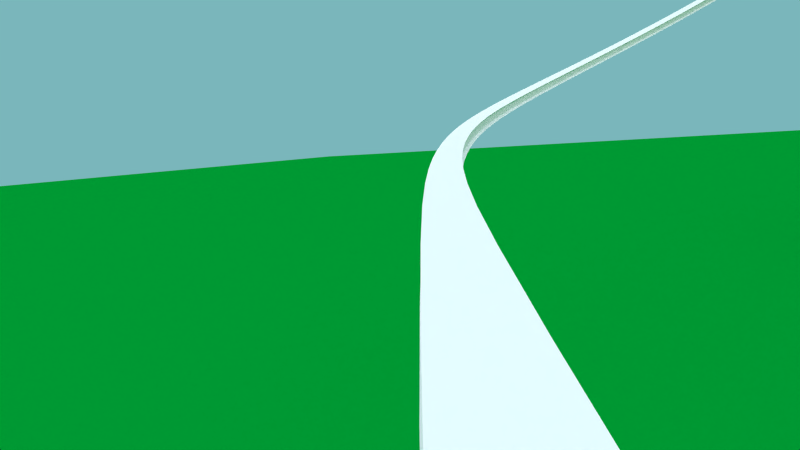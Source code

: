 # Source: rollercoasterr5.blend  (saved by Blender 2.76.0; exported with 4.5.12 LTS)
import bpy
from mathutils import Matrix  # noqa: F401  (used for matrix-valued properties, if any)

bpy.ops.wm.read_factory_settings(use_empty=True)
scene = bpy.context.scene
scene.name = 'Scene'

# ---- collections
col_collection_1 = bpy.data.collections.new('Collection 1'); scene.collection.children.link(col_collection_1)
col_collection_6 = bpy.data.collections.new('Collection 6'); scene.collection.children.link(col_collection_6)
col_collection_6.hide_render = True
col_collection_6.hide_viewport = True
col_neeeeew = bpy.data.collections.new('neeeeew')  # instanced only; not linked into the scene
col_station = bpy.data.collections.new('Station')  # instanced only; not linked into the scene
col_support = bpy.data.collections.new('support')  # instanced only; not linked into the scene

# ---- materials (node trees are filled in below, after node groups)
mat_material_002 = bpy.data.materials.new('Material.002')
mat_material_002.alpha_threshold = 0.0
mat_material_002.roughness = 0.5
mat_material_001 = bpy.data.materials.new('Material.001')
mat_material_001.alpha_threshold = 0.0
mat_material_001.roughness = 0.5

# ---- material node trees
mat_material_002.use_nodes = True; mat_material_002.node_tree.nodes.clear()
_N = mat_material_002.node_tree.nodes; _L = mat_material_002.node_tree.links
n0 = _N.new('ShaderNodeOutputMaterial'); n0.name = 'Material Output'; n0.location = (300, 300)
n1 = _N.new('ShaderNodeBsdfDiffuse'); n1.name = 'Diffuse BSDF'; n1.location = (10, 300)
n1.inputs[0].default_value = (0.0, 0.2598, 0.02613, 1.0)
_L.new(n1.outputs[0], n0.inputs[0])
n0.is_active_output = True
mat_material_001.use_nodes = True; mat_material_001.node_tree.nodes.clear()
_N = mat_material_001.node_tree.nodes; _L = mat_material_001.node_tree.links
n0 = _N.new('ShaderNodeOutputMaterial'); n0.name = 'Material Output'; n0.location = (300, 300)
n1 = _N.new('ShaderNodeBsdfDiffuse'); n1.name = 'Diffuse BSDF'; n1.location = (10, 300)
_L.new(n1.outputs[0], n0.inputs[0])
n0.is_active_output = True

# ---- world
world_world = bpy.data.worlds.new('World'); scene.world = world_world
world_world.use_nodes = True; world_world.node_tree.nodes.clear()
_N = world_world.node_tree.nodes; _L = world_world.node_tree.links
n0 = _N.new('ShaderNodeOutputWorld'); n0.name = 'World Output'; n0.location = (300, 300)
n1 = _N.new('ShaderNodeBackground'); n1.name = 'Background'; n1.location = (10, 300)
n1.inputs[0].default_value = (0.1946, 0.4691, 0.4969, 1.0)
_L.new(n1.outputs[0], n0.inputs[0])
n0.is_active_output = True
world_world.color = (0.05088, 0.05088, 0.05088)
world_world.use_sun_shadow = False
world_world.sun_shadow_jitter_overblur = 0.0
world_world.cycles.sampling_method = 'MANUAL'
world_world.cycles.sample_map_resolution = 256
world_world.light_settings.ao_factor = 0.8
world_world.light_settings.distance = 55.0

# ---- cameras
cam_camera_015 = bpy.data.cameras.new('Camera.015')
cam_camera_015.clip_end = 100.0
cam_camera_015.lens = 24.15
cam_camera_015.sensor_width = 32.0
cam_camera_015.sensor_height = 18.0
cam_camera_015.display_size = 2.0
cam_camera_015.dof.focus_distance = 0.0
cam_camera_012 = bpy.data.cameras.new('Camera.012')
cam_camera_012.clip_end = 100.0
cam_camera_012.lens = 35.0
cam_camera_012.sensor_width = 32.0
cam_camera_012.sensor_height = 18.0
cam_camera_012.display_size = 2.0
cam_camera_012.dof.focus_distance = 0.0
cam_camera_010 = bpy.data.cameras.new('Camera.010')
cam_camera_010.clip_end = 100.0
cam_camera_010.lens = 35.0
cam_camera_010.sensor_width = 32.0
cam_camera_010.sensor_height = 18.0
cam_camera_010.display_size = 2.0
cam_camera_010.dof.focus_distance = 0.0
cam_camera_005 = bpy.data.cameras.new('Camera.005')
cam_camera_005.clip_end = 100.0
cam_camera_005.lens = 25.38
cam_camera_005.sensor_width = 32.0
cam_camera_005.sensor_height = 18.0
cam_camera_005.display_size = 2.0
cam_camera_005.dof.focus_distance = 0.0
cam_camera_021 = bpy.data.cameras.new('Camera.021')
cam_camera_021.clip_end = 100.0
cam_camera_021.lens = 17.0
cam_camera_021.sensor_width = 32.0
cam_camera_021.sensor_height = 18.0
cam_camera_021.display_size = 2.0
cam_camera_021.dof.focus_distance = 0.0
cam_camera_020 = bpy.data.cameras.new('Camera.020')
cam_camera_020.clip_end = 100.0
cam_camera_020.lens = 17.0
cam_camera_020.sensor_width = 32.0
cam_camera_020.sensor_height = 18.0
cam_camera_020.display_size = 2.0
cam_camera_020.dof.focus_distance = 0.0
cam_camera_019 = bpy.data.cameras.new('Camera.019')
cam_camera_019.clip_end = 100.0
cam_camera_019.lens = 24.53
cam_camera_019.sensor_width = 32.0
cam_camera_019.sensor_height = 18.0
cam_camera_019.display_size = 2.0
cam_camera_019.dof.focus_distance = 0.0
cam_camera_016 = bpy.data.cameras.new('Camera.016')
cam_camera_016.clip_end = 100.0
cam_camera_016.lens = 17.0
cam_camera_016.sensor_width = 32.0
cam_camera_016.sensor_height = 18.0
cam_camera_016.display_size = 2.0
cam_camera_016.dof.focus_distance = 0.0
cam_camera_011 = bpy.data.cameras.new('Camera.011')
cam_camera_011.clip_end = 100.0
cam_camera_011.lens = 15.86
cam_camera_011.sensor_width = 58.46
cam_camera_011.sensor_height = 18.0
cam_camera_011.display_size = 2.0
cam_camera_011.show_composition_thirds = True
cam_camera_011.show_composition_golden = True
cam_camera_011.dof.focus_distance = 0.0
cam_camera_008 = bpy.data.cameras.new('Camera.008')
cam_camera_008.clip_end = 100.0
cam_camera_008.lens = 18.01
cam_camera_008.sensor_width = 32.0
cam_camera_008.sensor_height = 18.0
cam_camera_008.display_size = 2.0
cam_camera_008.dof.focus_distance = 0.0
cam_camera_006 = bpy.data.cameras.new('Camera.006')
cam_camera_006.clip_end = 100.0
cam_camera_006.lens = 31.32
cam_camera_006.sensor_width = 32.0
cam_camera_006.sensor_height = 18.0
cam_camera_006.display_size = 2.0
cam_camera_006.dof.focus_distance = 0.0
cam_camera = bpy.data.cameras.new('Camera')
cam_camera.clip_end = 100.0
cam_camera.lens = 21.45
cam_camera.sensor_width = 32.0
cam_camera.sensor_height = 18.0
cam_camera.ortho_scale = 7.314
cam_camera.dof.focus_distance = 0.0
cam_camera_003 = bpy.data.cameras.new('Camera.003')
cam_camera_003.clip_end = 100.0
cam_camera_003.lens = 18.47
cam_camera_003.sensor_width = 32.0
cam_camera_003.sensor_height = 18.0
cam_camera_003.display_size = 2.0
cam_camera_003.dof.focus_distance = 0.0
cam_camera_002 = bpy.data.cameras.new('Camera.002')
cam_camera_002.clip_end = 100.0
cam_camera_002.lens = 35.0
cam_camera_002.sensor_width = 32.0
cam_camera_002.sensor_height = 18.0
cam_camera_002.display_size = 2.0
cam_camera_002.dof.focus_distance = 0.0
cam_camera_001 = bpy.data.cameras.new('Camera.001')
cam_camera_001.clip_end = 100.0
cam_camera_001.lens = 35.0
cam_camera_001.sensor_width = 32.0
cam_camera_001.sensor_height = 18.0
cam_camera_001.display_size = 2.0
cam_camera_001.dof.focus_distance = 0.0
cam_camera_007 = bpy.data.cameras.new('Camera.007')
cam_camera_007.clip_end = 100.0
cam_camera_007.lens = 26.57
cam_camera_007.sensor_width = 32.0
cam_camera_007.sensor_height = 18.0
cam_camera_007.display_size = 2.0
cam_camera_007.dof.focus_distance = 0.0
cam_camera_004 = bpy.data.cameras.new('Camera.004')
cam_camera_004.clip_end = 100.0
cam_camera_004.lens = 35.0
cam_camera_004.sensor_width = 32.0
cam_camera_004.sensor_height = 18.0
cam_camera_004.display_size = 2.0
cam_camera_004.dof.focus_distance = 0.0
cam_camera_009 = bpy.data.cameras.new('Camera.009')
cam_camera_009.clip_end = 100.0
cam_camera_009.lens = 27.05
cam_camera_009.sensor_width = 32.0
cam_camera_009.sensor_height = 18.0
cam_camera_009.display_size = 2.0
cam_camera_009.dof.focus_distance = 0.0

# ---- lights
light_sun_002 = bpy.data.lights.new('Sun.002', 'SUN')
light_sun_002.transmission_factor = 0.0
light_sun_002.angle = 0.1993
light_sun_002.energy = 2.0
light_sun_002.shadow_buffer_clip_start = 0.5
light_sun_002.shadow_soft_size = 0.1
light_sun_002.shadow_cascade_max_distance = 1000.0
light_sun_002.cycles.use_multiple_importance_sampling = False
light_sun_001 = bpy.data.lights.new('Sun.001', 'SUN')
light_sun_001.color = (1.0, 0.9576, 0.9893)
light_sun_001.transmission_factor = 0.0
light_sun_001.angle = 2.214
light_sun_001.energy = 2.0
light_sun_001.shadow_buffer_clip_start = 0.5
light_sun_001.shadow_soft_size = 2.0
light_sun_001.shadow_cascade_max_distance = 1000.0
light_sun_001.cycles.use_multiple_importance_sampling = False
light_sun = bpy.data.lights.new('Sun', 'SUN')
light_sun.transmission_factor = 0.0
light_sun.angle = 3.121
light_sun.energy = 0.8
light_sun.shadow_buffer_clip_start = 0.5
light_sun.shadow_soft_size = 99.0
light_sun.shadow_cascade_max_distance = 1000.0
light_sun.cycles.max_bounces = 5
light_sun.cycles.use_multiple_importance_sampling = False

# ---- meshes
me_sphere_001 = bpy.data.meshes.new('Sphere.001')
me_sphere_001.from_pydata([(-0.1951, 0.0, 0.7658), (-0.3827, 0.0, 0.7089), (-0.5556, 0.0, 0.6165), (-0.7071, 0.0, 0.4921), (-0.8315, 0.0, 0.3406), (-0.9239, 0.0, 0.1677), (-0.9808, 0.0, -0.01987), (-0.1913, 0.03806, 0.7658), (-0.3753, 0.07466, 0.7089), (-0.5449, 0.1084, 0.6165), (-0.6935, 0.1379, 0.4921), (-0.8155, 0.1622, 0.3406), (-0.9061, 0.1802, 0.1677), (-0.9619, 0.1913, -0.01987), (-0.1802, 0.07466, 0.7658), (-0.3536, 0.1464, 0.7089), (-0.5133, 0.2126, 0.6165), (-0.6533, 0.2706, 0.4921), (-0.7682, 0.3182, 0.3406), (-0.8536, 0.3536, 0.1677), (-0.9061, 0.3753, -0.01987), (-0.1622, 0.1084, 0.7658), (-0.3182, 0.2126, 0.7089), (-0.4619, 0.3087, 0.6165), (-0.5879, 0.3928, 0.4921), (-0.6913, 0.4619, 0.3406), (-0.7682, 0.5133, 0.1677), (-0.8155, 0.5449, -0.01987), (-0.1379, 0.1379, 0.7658), (-0.2706, 0.2706, 0.7089), (-0.3928, 0.3928, 0.6165), (-0.5, 0.5, 0.4921), (-0.5879, 0.5879, 0.3406), (-0.6533, 0.6533, 0.1677), (-0.6935, 0.6935, -0.01987), (-0.1084, 0.1622, 0.7658), (-0.2126, 0.3182, 0.7089), (-0.3087, 0.4619, 0.6165), (-0.3928, 0.5879, 0.4921), (-0.4619, 0.6913, 0.3406), (-0.5133, 0.7682, 0.1677), (-0.5449, 0.8155, -0.01987), (-0.07466, 0.1802, 0.7658), (-0.1464, 0.3536, 0.7089), (-0.2126, 0.5133, 0.6165), (-0.2706, 0.6533, 0.4921), (-0.3182, 0.7682, 0.3406), (-0.3536, 0.8536, 0.1677), (-0.3753, 0.9061, -0.01987), (-0.03806, 0.1913, 0.7658), (-0.07466, 0.3753, 0.7089), (-0.1084, 0.5449, 0.6165), (-0.1379, 0.6935, 0.4921), (-0.1622, 0.8155, 0.3406), (-0.1802, 0.9061, 0.1677), (-0.1913, 0.9619, -0.01987), (3.266e-07, 0.1951, 0.7658), (3.192e-07, 0.3827, 0.7089), (3.117e-07, 0.5556, 0.6165), (3.192e-07, 0.7071, 0.4921), (3.341e-07, 0.8315, 0.3406), (2.745e-07, 0.9239, 0.1677), (3.937e-07, 0.9808, -0.01987), (0.03806, 0.1913, 0.7658), (0.07466, 0.3753, 0.7089), (0.1084, 0.5449, 0.6165), (0.138, 0.6935, 0.4921), (0.1622, 0.8155, 0.3406), (0.1802, 0.9061, 0.1677), (0.1913, 0.9619, -0.01987), (0.07466, 0.1802, 0.7658), (0.1464, 0.3536, 0.7089), (0.2126, 0.5133, 0.6165), (0.2706, 0.6533, 0.4921), (0.3182, 0.7682, 0.3406), (0.3536, 0.8536, 0.1677), (0.3753, 0.9061, -0.01987), (0.1084, 0.1622, 0.7658), (0.2126, 0.3182, 0.7089), (0.3087, 0.4619, 0.6165), (0.3928, 0.5879, 0.4921), (0.4619, 0.6913, 0.3406), (0.5133, 0.7682, 0.1677), (0.5449, 0.8155, -0.01987), (0.138, 0.1379, 0.7658), (0.2706, 0.2706, 0.7089), (0.3928, 0.3928, 0.6165), (0.5, 0.5, 0.4921), (0.5879, 0.5879, 0.3406), (0.6533, 0.6533, 0.1677), (0.6935, 0.6935, -0.01987), (0.1622, 0.1084, 0.7658), (0.3182, 0.2126, 0.7089), (0.4619, 0.3087, 0.6165), (0.5879, 0.3928, 0.4921), (0.6913, 0.4619, 0.3406), (0.7682, 0.5133, 0.1677), (0.8155, 0.5449, -0.01987), (0.1802, 0.07466, 0.7658), (0.3536, 0.1464, 0.7089), (0.5133, 0.2126, 0.6165), (0.6533, 0.2706, 0.4921), (0.7682, 0.3182, 0.3406), (0.8536, 0.3536, 0.1677), (0.9061, 0.3753, -0.01987), (0.9239, 0.3827, -0.215), (0.1913, 0.03806, 0.7658), (0.3753, 0.07466, 0.7089), (0.5449, 0.1084, 0.6165), (0.6935, 0.1379, 0.4921), (0.8155, 0.1622, 0.3406), (0.9061, 0.1802, 0.1677), (0.9619, 0.1913, -0.01987), (0.1951, -7.212e-09, 0.7658), (0.3827, 4.122e-08, 0.7089), (0.5556, 2.632e-08, 0.6165), (0.7071, -2.584e-08, 0.4921), (0.8315, -8.544e-08, 0.3406), (0.9239, 6.357e-08, 0.1677), (0.9808, -8.544e-08, -0.01987), (0.1913, -0.03806, 0.7658), (0.3753, -0.07466, 0.7089), (0.5449, -0.1084, 0.6165), (0.6935, -0.1379, 0.4921), (0.8155, -0.1622, 0.3406), (0.9061, -0.1802, 0.1677), (0.9619, -0.1913, -0.01987), (0.1802, -0.07466, 0.7658), (0.3536, -0.1464, 0.7089), (0.5133, -0.2126, 0.6165), (0.6533, -0.2706, 0.4921), (0.7682, -0.3182, 0.3406), (0.8536, -0.3536, 0.1677), (0.9061, -0.3753, -0.01987), (0.1622, -0.1084, 0.7658), (0.3182, -0.2126, 0.7089), (0.4619, -0.3087, 0.6165), (0.5879, -0.3928, 0.4921), (0.6913, -0.4619, 0.3406), (0.7682, -0.5133, 0.1677), (0.8155, -0.5449, -0.01987), (0.138, -0.1379, 0.7658), (0.2706, -0.2706, 0.7089), (0.3928, -0.3928, 0.6165), (0.5, -0.5, 0.4921), (0.5879, -0.5879, 0.3406), (0.6533, -0.6533, 0.1677), (0.6935, -0.6935, -0.01987), (0.1084, -0.1622, 0.7658), (0.2126, -0.3182, 0.7089), (0.3087, -0.4619, 0.6165), (0.3928, -0.5879, 0.4921), (0.4619, -0.6913, 0.3406), (0.5133, -0.7682, 0.1677), (0.5449, -0.8155, -0.01987), (0.07466, -0.1802, 0.7658), (0.1464, -0.3536, 0.7089), (0.2126, -0.5133, 0.6165), (0.2706, -0.6533, 0.4921), (0.3182, -0.7682, 0.3406), (0.3536, -0.8536, 0.1677), (0.3753, -0.9061, -0.01987), (0.03806, -0.1913, 0.7658), (0.07466, -0.3753, 0.7089), (0.1084, -0.5449, 0.6165), (0.1379, -0.6935, 0.4921), (0.1622, -0.8155, 0.3406), (0.1802, -0.9061, 0.1677), (0.1913, -0.9619, -0.01987), (3.117e-07, -0.1951, 0.7658), (2.819e-07, -0.3827, 0.7089), (2.819e-07, -0.5556, 0.6165), (1.851e-07, -0.7071, 0.4921), (1.404e-07, -0.8315, 0.3406), (3.192e-07, -0.9239, 0.1677), (9.567e-08, -0.9808, -0.01987), (-0.03806, -0.1913, 0.7658), (-0.07466, -0.3753, 0.7089), (-0.1084, -0.5449, 0.6165), (-0.1379, -0.6935, 0.4921), (-0.1622, -0.8155, 0.3406), (-0.1802, -0.9061, 0.1677), (-0.1913, -0.9619, -0.01987), (-0.07466, -0.1802, 0.7658), (-0.1464, -0.3536, 0.7089), (-0.2126, -0.5133, 0.6165), (-0.2706, -0.6533, 0.4921), (-0.3182, -0.7682, 0.3406), (-0.3536, -0.8536, 0.1677), (-0.3753, -0.9061, -0.01987), (-0.1084, -0.1622, 0.7658), (-0.2126, -0.3182, 0.7089), (-0.3087, -0.4619, 0.6165), (-0.3928, -0.5879, 0.4921), (-0.4619, -0.6913, 0.3406), (-0.5133, -0.7682, 0.1677), (-0.5449, -0.8155, -0.01987), (-0.1379, -0.1379, 0.7658), (-0.2706, -0.2706, 0.7089), (-0.3928, -0.3928, 0.6165), (-0.5, -0.5, 0.4921), (-0.5879, -0.5879, 0.3406), (-0.6533, -0.6533, 0.1677), (-0.6935, -0.6935, -0.01987), (-0.1622, -0.1084, 0.7658), (-0.3182, -0.2126, 0.7089), (-0.4619, -0.3087, 0.6165), (-0.5879, -0.3928, 0.4921), (-0.6913, -0.4619, 0.3406), (-0.7682, -0.5133, 0.1677), (-0.8155, -0.5449, -0.01987), (2.48e-08, -1.247e-07, 0.785), (-0.1802, -0.07466, 0.7658), (-0.3536, -0.1464, 0.7089), (-0.5133, -0.2126, 0.6165), (-0.6533, -0.2706, 0.4921), (-0.7682, -0.3182, 0.3406), (-0.8536, -0.3536, 0.1677), (-0.9061, -0.3753, -0.01987), (-0.1913, -0.03806, 0.7658), (-0.3753, -0.07466, 0.7089), (-0.5449, -0.1084, 0.6165), (-0.6935, -0.1379, 0.4921), (-0.8155, -0.1622, 0.3406), (-0.9061, -0.1802, 0.1677), (-0.9619, -0.1913, -0.01987)], [(104, 105)], [(5, 12, 11, 4), (6, 13, 12, 5), (1, 8, 7, 0), (2, 9, 8, 1), (3, 10, 9, 2), (4, 11, 10, 3), (10, 17, 16, 9), (11, 18, 17, 10), (12, 19, 18, 11), (13, 20, 19, 12), (8, 15, 14, 7), (9, 16, 15, 8), (15, 22, 21, 14), (16, 23, 22, 15), (17, 24, 23, 16), (18, 25, 24, 17), (19, 26, 25, 18), (20, 27, 26, 19), (25, 32, 31, 24), (26, 33, 32, 25), (27, 34, 33, 26), (22, 29, 28, 21), (23, 30, 29, 22), (24, 31, 30, 23), (29, 36, 35, 28), (30, 37, 36, 29), (31, 38, 37, 30), (32, 39, 38, 31), (33, 40, 39, 32), (34, 41, 40, 33), (40, 47, 46, 39), (41, 48, 47, 40), (36, 43, 42, 35), (37, 44, 43, 36), (38, 45, 44, 37), (39, 46, 45, 38), (43, 50, 49, 42), (44, 51, 50, 43), (45, 52, 51, 44), (46, 53, 52, 45), (47, 54, 53, 46), (48, 55, 54, 47), (54, 61, 60, 53), (55, 62, 61, 54), (50, 57, 56, 49), (51, 58, 57, 50), (52, 59, 58, 51), (53, 60, 59, 52), (58, 65, 64, 57), (59, 66, 65, 58), (60, 67, 66, 59), (61, 68, 67, 60), (62, 69, 68, 61), (57, 64, 63, 56), (69, 76, 75, 68), (64, 71, 70, 63), (65, 72, 71, 64), (66, 73, 72, 65), (67, 74, 73, 66), (68, 75, 74, 67), (72, 79, 78, 71), (73, 80, 79, 72), (74, 81, 80, 73), (75, 82, 81, 74), (76, 83, 82, 75), (71, 78, 77, 70), (83, 90, 89, 82), (78, 85, 84, 77), (79, 86, 85, 78), (80, 87, 86, 79), (81, 88, 87, 80), (82, 89, 88, 81), (87, 94, 93, 86), (88, 95, 94, 87), (89, 96, 95, 88), (90, 97, 96, 89), (85, 92, 91, 84), (86, 93, 92, 85), (92, 99, 98, 91), (93, 100, 99, 92), (94, 101, 100, 93), (95, 102, 101, 94), (96, 103, 102, 95), (97, 104, 103, 96), (102, 110, 109, 101), (103, 111, 110, 102), (104, 112, 111, 103), (99, 107, 106, 98), (100, 108, 107, 99), (101, 109, 108, 100), (107, 114, 113, 106), (108, 115, 114, 107), (109, 116, 115, 108), (110, 117, 116, 109), (111, 118, 117, 110), (112, 119, 118, 111), (117, 124, 123, 116), (118, 125, 124, 117), (119, 126, 125, 118), (114, 121, 120, 113), (115, 122, 121, 114), (116, 123, 122, 115), (121, 128, 127, 120), (122, 129, 128, 121), (123, 130, 129, 122), (124, 131, 130, 123), (125, 132, 131, 124), (126, 133, 132, 125), (132, 139, 138, 131), (133, 140, 139, 132), (128, 135, 134, 127), (129, 136, 135, 128), (130, 137, 136, 129), (131, 138, 137, 130), (135, 142, 141, 134), (136, 143, 142, 135), (137, 144, 143, 136), (138, 145, 144, 137), (139, 146, 145, 138), (140, 147, 146, 139), (146, 153, 152, 145), (147, 154, 153, 146), (142, 149, 148, 141), (143, 150, 149, 142), (144, 151, 150, 143), (145, 152, 151, 144), (150, 157, 156, 149), (151, 158, 157, 150), (152, 159, 158, 151), (153, 160, 159, 152), (154, 161, 160, 153), (149, 156, 155, 148), (161, 168, 167, 160), (156, 163, 162, 155), (157, 164, 163, 156), (158, 165, 164, 157), (159, 166, 165, 158), (160, 167, 166, 159), (165, 172, 171, 164), (166, 173, 172, 165), (167, 174, 173, 166), (168, 175, 174, 167), (163, 170, 169, 162), (164, 171, 170, 163), (170, 177, 176, 169), (171, 178, 177, 170), (172, 179, 178, 171), (173, 180, 179, 172), (174, 181, 180, 173), (175, 182, 181, 174), (179, 186, 185, 178), (180, 187, 186, 179), (181, 188, 187, 180), (182, 189, 188, 181), (177, 184, 183, 176), (178, 185, 184, 177), (184, 191, 190, 183), (185, 192, 191, 184), (186, 193, 192, 185), (187, 194, 193, 186), (188, 195, 194, 187), (189, 196, 195, 188), (194, 201, 200, 193), (195, 202, 201, 194), (196, 203, 202, 195), (191, 198, 197, 190), (192, 199, 198, 191), (193, 200, 199, 192), (198, 205, 204, 197), (199, 206, 205, 198), (200, 207, 206, 199), (201, 208, 207, 200), (202, 209, 208, 201), (203, 210, 209, 202), (208, 216, 215, 207), (209, 217, 216, 208), (210, 218, 217, 209), (205, 213, 212, 204), (206, 214, 213, 205), (207, 215, 214, 206), (213, 220, 219, 212), (214, 221, 220, 213), (215, 222, 221, 214), (216, 223, 222, 215), (217, 224, 223, 216), (218, 225, 224, 217), (0, 7, 211), (7, 14, 211), (14, 21, 211), (21, 28, 211), (28, 35, 211), (35, 42, 211), (42, 49, 211), (49, 56, 211), (56, 63, 211), (63, 70, 211), (70, 77, 211), (77, 84, 211), (84, 91, 211), (91, 98, 211), (98, 106, 211), (106, 113, 211), (113, 120, 211), (120, 127, 211), (127, 134, 211), (134, 141, 211), (141, 148, 211), (148, 155, 211), (155, 162, 211), (162, 169, 211), (169, 176, 211), (176, 183, 211), (183, 190, 211), (190, 197, 211), (197, 204, 211), (204, 212, 211), (212, 219, 211), (224, 5, 4, 223), (225, 6, 5, 224), (219, 0, 211), (220, 1, 0, 219), (221, 2, 1, 220), (222, 3, 2, 221), (223, 4, 3, 222)])
me_sphere_001.use_remesh_preserve_volume = False
me_sphere_001.use_remesh_preserve_attributes = False
me_sphere_001.use_mirror_vertex_groups = False
me_sphere_001.update()
me_plane = bpy.data.meshes.new('Plane')
me_plane.from_pydata([(-1.0, -1.0, 0.0), (1.0, -1.0, 0.0), (-1.0, 1.0, 0.0), (1.0, 1.0, 0.0)], [], [(0, 1, 3, 2)])
me_plane.materials.append(mat_material_002)
me_plane.use_remesh_preserve_volume = False
me_plane.use_remesh_preserve_attributes = False
me_plane.use_mirror_vertex_groups = False
me_plane.update()
me_cube_004 = bpy.data.meshes.new('Cube.004')
me_cube_004.from_pydata([(1.655, 0.477, 0.3968), (1.655, 0.477, -0.3968), (1.655, -0.477, 0.3968), (1.655, -0.477, -0.3968), (-1.637, 0.477, 0.3968), (-1.637, 0.477, -0.3968), (-1.637, -0.477, 0.3968), (-1.637, -0.477, -0.3968), (-1.637, 0.477, 0.3968), (-1.637, 0.477, -0.3968), (1.655, 0.477, 0.3968), (1.655, 0.477, -0.3968), (-1.637, -0.477, 0.3968), (1.655, -0.477, 0.3968), (1.655, -0.477, -0.3968), (-1.637, -0.477, -0.3968), (-1.637, -0.477, 0.3968), (-1.637, 0.477, 0.3968), (-1.637, 0.477, -0.3968), (-1.637, -0.477, -0.3968), (1.655, 0.477, 0.3968), (1.655, 0.477, -0.3968), (1.655, -0.477, 0.3968), (1.655, -0.477, -0.3968), (-1.637, -0.6961, 0.5759), (-1.637, 0.6961, 0.5759), (-1.637, 0.6961, -0.5759), (-1.637, -0.6961, -0.5759), (1.655, 0.6961, 0.5759), (1.655, 0.6961, -0.5759), (1.655, -0.6961, 0.5759), (1.655, -0.6961, -0.5759), (1.655, 0.8216, -0.681)], [(32, 29)], [(1, 3, 14, 11), (2, 0, 10, 13), (2, 6, 7, 3), (0, 2, 3, 1), (4, 0, 1, 5), (6, 4, 5, 7), (6, 2, 13, 12), (5, 1, 11, 9), (0, 4, 8, 10), (3, 7, 15, 14), (13, 10, 20, 22), (12, 13, 22, 16), (4, 6, 12, 8), (7, 5, 9, 15), (21, 23, 31, 29), (23, 19, 27, 31), (10, 8, 17, 20), (8, 12, 16, 17), (14, 15, 19, 23), (11, 14, 23, 21), (9, 11, 21, 18), (15, 9, 18, 19), (18, 21, 29, 26), (19, 18, 26, 27), (16, 22, 30, 24), (22, 20, 28, 30), (20, 17, 25, 28), (17, 16, 24, 25), (26, 29, 31, 27), (24, 30, 28, 25)])
me_cube_004.materials.append(mat_material_001)
me_cube_004.use_remesh_preserve_volume = False
me_cube_004.use_remesh_preserve_attributes = False
me_cube_004.use_mirror_vertex_groups = False
me_cube_004.update()

# ---- curves / text
cu_nurbscurve_001 = bpy.data.curves.new('NurbsCurve.001', 'CURVE')
cu_nurbscurve_001.dimensions = '3D'
_sp = cu_nurbscurve_001.splines.new('NURBS'); _sp.points.add(53)
_sp.points.foreach_set('co', [-1.173, 1.612, 0.0, 1.0, -0.1268, 1.612, 0.0, 1.0, 6.084, 1.612, 0.4577, 0.01, 7.666, 1.648, 0.4577, 1.0, 15.37, -3.934, 0.7116, 1.0, 17.38, -13.15, 2.957, 1.0, 13.41, -20.0, 6.715, 1.0, 7.255, -24.6, 12.99, 1.0, -6.863, -24.81, 12.74, 1.0, -20.98, -25.03, 12.48, 1.0, -23.47, -22.47, 8.668, 1.0, -25.4, -19.72, 4.458, 1.0, -25.88, -15.68, -0.7941, 1.0, -22.69, -11.57, -2.113, 1.0, -9.568, -11.82, -2.64, 1.0, -4.492, -11.9, 3.866, 1.0, -10.44, -13.88, 9.238, 1.0, -16.28, -13.9, 3.26, 1.0, -11.19, -13.28, -3.073, 1.0, 3.854, -14.05, -3.13, 1.0, 11.96, -21.83, -3.455, 1.0, 14.22, -30.23, -0.02444, 1.0, 8.375, -40.95, 2.383, 1.0, 8.375, -40.95, 2.383, 1.0, 0.8966, -46.71, 3.07, 1.0, -8.213, -46.26, 2.974, 1.0, -16.16, -43.6, 3.152, 1.0, -16.16, -43.6, 3.152, 1.0, -16.16, -43.6, 3.152, 1.0, -16.16, -43.6, 3.152, 1.0, -16.16, -43.6, 3.152, 1.0, -16.16, -43.6, 3.152, 1.0, -16.16, -43.6, 3.152, 1.0, -19.2, -40.98, 3.464, 1.0, -21.81, -37.32, 3.263, 1.0, -20.44, -32.91, 3.163, 1.0, -19.03, -28.57, 2.745, 1.0, -15.37, -26.55, 2.51, 1.0, -11.8, -24.63, 2.022, 1.0, -7.005, -27.61, 1.689, 1.0, -2.233, -30.72, 1.359, 1.0, -2.154, -35.38, 1.315, 1.0, -2.668, -39.64, 1.128, 1.0, -6.359, -42.13, 1.064, 1.0, -11.25, -44.27, 0.543, 1.0, -11.25, -44.27, 0.543, 1.0, -11.25, -44.27, 0.543, 1.0, -22.89, -44.2, 0.0, 1.0, -36.8, -35.94, 0.3734, 1.0, -37.57, -19.25, 0.545, 1.0, -33.7, -5.153, 0.0, 1.0, -26.48, 1.484, 0.0, 1.0, -16.86, 1.612, 0.0, 1.0, -6.909, 1.612, 0.0, 1.0])
_sp.points.foreach_set('tilt', [0.0, 0.0, 0.0, 0.0, 0.0, 0.0, 0.0, 0.0, 0.0, 0.0, 0.0, 0.0, 0.0, 1.182, 0.6198, 0.8341, 1.045, 0.8629, 1.255, 0.0, 0.7854, 0.9022, 0.9022, 0.9022, 0.9022, 0.9022, 0.9022, 0.9022, 0.9022, 0.9022, 0.9022, 0.9022, 0.9022, 0.9022, 0.9022, 0.9022, 0.9022, 0.1268, 0.1268, 0.1268, 0.1268, 0.9022, 0.9022, 0.9022, 0.9022, 0.9022, 0.9022, 0.9022, 0.9022, 0.1168, 0.0, 0.0, 0.0, 0.0])
_sp.order_v = 0
_sp.resolution_u = 2
_sp.use_cyclic_u = True
cu_nurbscurve_001.use_path = True
cu_nurbscurve_001.use_path_clamp = True
cu_nurbscurve_001.bevel_resolution = 0
cu_nurbscurve_001.resolution_u = 2
cu_nurbscurve_001.render_resolution_u = 32
cu_nurbscurve_001.eval_time = 2.692
cu_nurbscurve_001.fill_mode = 'FULL'
cu_nurbscurve_001.twist_smooth = 6.72

# ---- objects
ob_z_skydome = bpy.data.objects.new('z_Skydome', me_sphere_001)
ob_0_sze4 = bpy.data.objects.new('0-Sze4', cam_camera_015)
ob_9 = bpy.data.objects.new('9', cam_camera_012)
ob_0_sze3 = bpy.data.objects.new('0-Sze3', cam_camera_010)
ob_8_1 = bpy.data.objects.new('8.1', cam_camera_005)
ob_nurbscurve = bpy.data.objects.new('NurbsCurve', cu_nurbscurve_001)
ob_neeeeew_002 = bpy.data.objects.new('neeeeew.002', None)
ob_neeeeew_001 = bpy.data.objects.new('neeeeew.001', None)
ob_neeeeew = bpy.data.objects.new('neeeeew', None)
ob_w4 = bpy.data.objects.new('w4', cam_camera_021)
ob_w3 = bpy.data.objects.new('w3', cam_camera_020)
ob_w2 = bpy.data.objects.new('w2', cam_camera_019)
ob_w1 = bpy.data.objects.new('w1', cam_camera_016)
ob_empty = bpy.data.objects.new('Empty', None)
ob_z_station = bpy.data.objects.new('z-Station', None)
ob_sun_55 = bpy.data.objects.new('Sun.55', light_sun_002)
ob_z_bodenplain = bpy.data.objects.new('z_Bodenplain', me_plane)
ob_sun_2 = bpy.data.objects.new('Sun.2', light_sun_001)
ob_0_sze2 = bpy.data.objects.new('0-Sze2', cam_camera_011)
ob_10 = bpy.data.objects.new('10', cam_camera_008)
ob_7 = bpy.data.objects.new('7', cam_camera_006)
ob_5 = bpy.data.objects.new('5', cam_camera)
ob_8 = bpy.data.objects.new('8', cam_camera_003)
ob_4 = bpy.data.objects.new('4', cam_camera_002)
ob_3 = bpy.data.objects.new('3', cam_camera_001)
ob_sun99 = bpy.data.objects.new('Sun99', light_sun)
ob_6 = bpy.data.objects.new('6', cam_camera_007)
ob_wag1 = bpy.data.objects.new('Wag1', cam_camera_004)
ob_z_strecke = bpy.data.objects.new('z-Strecke', me_cube_004)
ob_support = bpy.data.objects.new('support', None)
ob_0_szenerie = bpy.data.objects.new('0-Szenerie', cam_camera)
ob_1 = bpy.data.objects.new('1', cam_camera_009)

# ---- transforms, parenting, visibility, modifiers, constraints
ob_z_skydome.location = (17.82, 27.49, -5.006)
ob_z_skydome.scale = (110.9, 110.9, 110.9)
ob_z_skydome.hide_viewport = True
ob_z_skydome.hide_render = True
ob_z_skydome.lineart.crease_threshold = 0.0
ob_0_sze4.location = (-34.14, 14.87, 7.741)
ob_0_sze4.rotation_euler = (1.473, 9.708e-07, -1.494)
ob_0_sze4.lineart.crease_threshold = 0.0
ob_9.location = (26.56, -6.185, 2.255)
ob_9.rotation_euler = (1.361, -3.514e-07, -0.08247)
ob_9.hide_viewport = True
ob_9.lineart.crease_threshold = 0.0
ob_0_sze3.location = (2.531, -1.306, 8.241)
ob_0_sze3.rotation_euler = (1.025, -1.707e-07, -1.585)
ob_0_sze3.lineart.crease_threshold = 0.0
ob_8_1.location = (30.49, 39.52, 10.86)
ob_8_1.rotation_euler = (1.192, -5.818e-07, 1.741)
ob_8_1.hide_viewport = True
ob_8_1.lineart.crease_threshold = 0.0
ob_nurbscurve.location = (0.0, 0.0, 0.0)
ob_nurbscurve.rotation_euler = (0.0, 0.0, -3.142)
ob_nurbscurve.lineart.crease_threshold = 0.0
ob_neeeeew_002.location = (0.0, 0.0, 0.34)
ob_neeeeew_002.rotation_euler = (0.0, 0.0, 3.142)
ob_neeeeew_002.empty_image_offset = (0.0, 0.0)
ob_neeeeew_002.show_instancer_for_render = False
ob_neeeeew_002.instance_type = 'COLLECTION'
ob_neeeeew_002.lineart.crease_threshold = 0.0
_c = ob_neeeeew_002.constraints.new('FOLLOW_PATH'); _c.name = 'Follow Path'
_c.target = ob_nurbscurve
_c.offset = 1.1
_c.use_curve_follow = True
ob_neeeeew_001.location = (0.0, 0.0, 0.34)
ob_neeeeew_001.rotation_euler = (0.0, 0.0, 3.142)
ob_neeeeew_001.empty_image_offset = (0.0, 0.0)
ob_neeeeew_001.show_instancer_for_render = False
ob_neeeeew_001.instance_type = 'COLLECTION'
ob_neeeeew_001.lineart.crease_threshold = 0.0
_c = ob_neeeeew_001.constraints.new('FOLLOW_PATH'); _c.name = 'Follow Path'
_c.target = ob_nurbscurve
_c.offset = 0.6
_c.use_curve_follow = True
ob_neeeeew.location = (0.0, 0.0, 0.34)
ob_neeeeew.rotation_euler = (0.0, 0.0, 3.142)
ob_neeeeew.empty_image_offset = (0.0, 0.0)
ob_neeeeew.show_instancer_for_render = False
ob_neeeeew.instance_type = 'COLLECTION'
ob_neeeeew.lineart.crease_threshold = 0.0
_c = ob_neeeeew.constraints.new('FOLLOW_PATH'); _c.name = 'Follow Path'
_c.target = ob_nurbscurve
_c.offset = 0.1
_c.use_curve_follow = True
ob_w4.parent = ob_neeeeew
ob_w4.matrix_parent_inverse = Matrix(((0.0001212, -1.0, -0.004359, -1.612), (1.0, 0.0001388, -0.004029, -0.6575), (0.004029, -0.004359, 1.0, -0.3506), (0.0, 0.0, 0.0, 1.0)))
ob_w4.location = (1.14, -1.619, 0.6143)
ob_w4.rotation_euler = (1.248, -2.898e-07, 4.723)
ob_w4.lineart.crease_threshold = 0.0
ob_w3.parent = ob_neeeeew
ob_w3.matrix_parent_inverse = Matrix(((0.0001212, -1.0, -0.004359, -1.612), (1.0, 0.0001388, -0.004029, -0.6575), (0.004029, -0.004359, 1.0, -0.3506), (0.0, 0.0, 0.0, 1.0)))
ob_w3.location = (-0.1096, -1.619, 0.5543)
ob_w3.rotation_euler = (1.317, -2.898e-07, 4.798)
ob_w3.lineart.crease_threshold = 0.0
ob_w2.parent = ob_neeeeew
ob_w2.matrix_parent_inverse = Matrix(((0.0001212, -1.0, -0.004359, -1.612), (1.0, 0.0001388, -0.004029, -0.6575), (0.004029, -0.004359, 1.0, -0.3506), (0.0, 0.0, 0.0, 1.0)))
ob_w2.location = (1.87, -2.139, 0.6143)
ob_w2.rotation_euler = (1.361, -2.898e-07, 1.531)
ob_w2.lineart.crease_threshold = 0.0
ob_w1.parent = ob_neeeeew
ob_w1.matrix_parent_inverse = Matrix(((0.0001212, -1.0, -0.004359, -1.612), (1.0, 0.0001388, -0.004029, -0.6575), (0.004029, -0.004359, 1.0, -0.3506), (0.0, 0.0, 0.0, 1.0)))
ob_w1.location = (0.7004, -1.619, 0.5243)
ob_w1.rotation_euler = (1.317, -2.898e-07, 1.571)
ob_w1.lineart.crease_threshold = 0.0
ob_empty.parent = ob_neeeeew
ob_empty.matrix_parent_inverse = Matrix(((0.0001264, -1.0, -0.004742, -1.612), (1.0, 0.0001456, -0.004031, -0.6513), (0.004032, -0.004742, 1.0, -0.3512), (0.0, 0.0, 0.0, 1.0)))
ob_empty.location = (0.6685, -1.604, 0.4855)
ob_empty.empty_image_offset = (0.0, 0.0)
ob_empty.lineart.crease_threshold = 0.0
ob_z_station.location = (0.9639, -1.627, -0.11)
ob_z_station.rotation_euler = (0.0, 0.0, 1.571)
ob_z_station.empty_image_offset = (0.0, 0.0)
ob_z_station.show_instancer_for_render = False
ob_z_station.instance_type = 'COLLECTION'
ob_z_station.lineart.crease_threshold = 0.0
ob_sun_55.location = (-1.386, 2.705, -1.985)
ob_sun_55.rotation_euler = (-3.058, -0.09373, 3.104)
ob_sun_55.hide_viewport = True
ob_sun_55.lineart.crease_threshold = 0.0
ob_z_bodenplain.location = (16.06, 28.99, -5.006)
ob_z_bodenplain.scale = (118.5, 118.5, 118.5)
ob_z_bodenplain.lineart.crease_threshold = 0.0
ob_sun_2.location = (9.856, -5.236, 17.8)
ob_sun_2.rotation_euler = (-0.2559, 0.5151, -1.27)
ob_sun_2.hide_viewport = True
ob_sun_2.lineart.crease_threshold = 0.0
ob_0_sze2.location = (6.823, -7.243, 3.377)
ob_0_sze2.rotation_euler = (1.418, -1.059e-07, -0.01405)
ob_0_sze2.lineart.crease_threshold = 0.0
ob_10.location = (-15.2, -0.127, 2.28)
ob_10.rotation_euler = (1.466, 9.298e-07, -1.188)
ob_10.hide_viewport = True
ob_10.lineart.crease_threshold = 0.0
ob_7.location = (-4.647, 10.97, 2.746)
ob_7.rotation_euler = (-1.613, 0.7627, 1.665)
ob_7.hide_viewport = True
ob_7.lineart.crease_threshold = 0.0
ob_5.location = (-0.253, 0.6378, -0.5902)
ob_5.rotation_euler = (2.763, -0.1788, -0.02643)
ob_5.hide_viewport = True
ob_5.lineart.crease_threshold = 0.0
ob_8.location = (11.98, -1.587, 1.98)
ob_8.rotation_euler = (1.356, 4.516e-08, -0.03135)
ob_8.hide_viewport = True
ob_8.lineart.crease_threshold = 0.0
ob_4.location = (-5.404, 0.3154, 3.585)
ob_4.rotation_euler = (1.14, -3.341e-09, -1.26)
ob_4.hide_viewport = True
ob_4.lineart.crease_threshold = 0.0
ob_3.location = (8.372, 11.42, 4.711)
ob_3.rotation_euler = (1.899, 0.0, 0.7191)
ob_3.lock_rotation = (False, True, False)
ob_3.hide_viewport = True
ob_3.lineart.crease_threshold = 0.0
ob_sun99.location = (0.0, 16.68, 9.746)
ob_sun99.rotation_euler = (-0.4707, -0.06513, -0.3261)
ob_sun99.hide_viewport = True
ob_sun99.lineart.crease_threshold = 0.0
ob_6.location = (12.23, 4.186, 3.079)
ob_6.rotation_euler = (1.676, 0.0, 6.442)
ob_6.hide_viewport = True
ob_6.lineart.crease_threshold = 0.0
ob_wag1.location = (7.362, -0.5835, 0.8585)
ob_wag1.rotation_euler = (1.172, 0.0007024, 1.465)
ob_wag1.lineart.crease_threshold = 0.0
ob_z_strecke.location = (0.0, 0.0, 0.0)
ob_z_strecke.scale = (0.1813, 0.1813, 0.1813)
ob_z_strecke.lineart.crease_threshold = 0.0
_m = ob_z_strecke.modifiers.new('Array', 'ARRAY')
_m.count = 580
_m.constant_offset_displace = (0.0, 0.0, 0.0)
_m = ob_z_strecke.modifiers.new('Curve', 'CURVE')
_m.object = ob_nurbscurve
ob_support.location = (0.0, 0.0, 0.0)
ob_support.rotation_euler = (0.1393, 2.881, -0.729)
ob_support.scale = (0.4524, 0.4524, 0.4524)
ob_support.empty_image_offset = (0.0, 0.0)
ob_support.hide_viewport = True
ob_support.hide_render = True
ob_support.show_instancer_for_render = False
ob_support.instance_type = 'COLLECTION'
ob_support.lineart.crease_threshold = 0.0
ob_0_szenerie.location = (14.29, -8.155, 10.53)
ob_0_szenerie.rotation_euler = (1.127, 0.01082, 0.6404)
ob_0_szenerie.scale = (1.268, 1.268, 1.268)
ob_0_szenerie.lock_rotations_4d = False
ob_0_szenerie.empty_display_type = 'ARROWS'
ob_0_szenerie.color = (0.0, 0.0, 0.0, 0.0)
ob_0_szenerie.display_type = 'WIRE'
ob_0_szenerie.lineart.crease_threshold = 0.0
ob_1.location = (-15.75, -5.65, 1.101)
ob_1.rotation_euler = (1.739, 1.164e-07, -0.2632)
ob_1.hide_viewport = True
ob_1.lineart.crease_threshold = 0.0
ob_neeeeew_002.instance_collection = None
ob_neeeeew_001.instance_collection = None
ob_neeeeew.instance_collection = None
ob_z_station.instance_collection = col_station
ob_support.instance_collection = col_support

# ---- collection membership
col_collection_1.objects.link(ob_z_skydome)
col_collection_1.objects.link(ob_0_sze4)
col_collection_1.objects.link(ob_9)
col_collection_1.objects.link(ob_0_sze3)
col_collection_1.objects.link(ob_8_1)
col_collection_1.objects.link(ob_nurbscurve)
col_collection_1.objects.link(ob_neeeeew_002)
col_collection_1.objects.link(ob_neeeeew_001)
col_collection_1.objects.link(ob_neeeeew)
col_collection_1.objects.link(ob_w4)
col_collection_1.objects.link(ob_w3)
col_collection_1.objects.link(ob_w2)
col_collection_1.objects.link(ob_w1)
col_collection_1.objects.link(ob_empty)
col_collection_1.objects.link(ob_z_station)
col_collection_1.objects.link(ob_sun_55)
col_collection_1.objects.link(ob_z_bodenplain)
col_collection_1.objects.link(ob_sun_2)
col_collection_1.objects.link(ob_0_sze2)
col_collection_1.objects.link(ob_10)
col_collection_1.objects.link(ob_7)
col_collection_1.objects.link(ob_5)
col_collection_1.objects.link(ob_8)
col_collection_1.objects.link(ob_4)
col_collection_1.objects.link(ob_3)
col_collection_1.objects.link(ob_sun99)
col_collection_1.objects.link(ob_6)
col_collection_1.objects.link(ob_wag1)
col_collection_1.objects.link(ob_z_strecke)
col_collection_1.objects.link(ob_support)
col_collection_1.objects.link(ob_0_szenerie)
col_collection_6.objects.link(ob_1)

# ---- scene / render settings (as saved in the file)
scene.camera = ob_w1
scene.frame_start = 400; scene.frame_end = 1150; scene.frame_set(400)
scene.render.engine = 'CYCLES'
scene.render.image_settings.color_mode = 'RGB'
scene.render.fps = 30
scene.render.dither_intensity = 0.0
scene.render.use_sequencer = False
scene.cycles.use_denoising = False
scene.cycles.samples = 333
scene.cycles.sampling_pattern = 'TABULATED_SOBOL'
scene.cycles.light_sampling_threshold = 0.0
scene.cycles.use_adaptive_sampling = False
scene.cycles.use_light_tree = False
scene.cycles.blur_glossy = 0.0
scene.cycles.pixel_filter_type = 'GAUSSIAN'
scene.cycles.sample_clamp_indirect = 0.0
scene.view_settings.view_transform = 'Standard'
bpy.context.view_layer.update()
